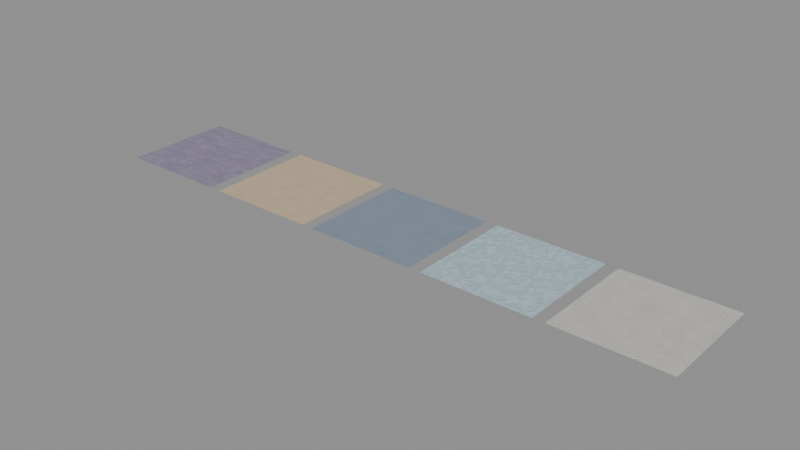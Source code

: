 # Source: deck-surfaces.blend  (saved by Blender 5.3.31; exported with 4.5.12 LTS)
import bpy
from mathutils import Matrix  # noqa: F401  (used for matrix-valued properties, if any)

bpy.ops.wm.read_factory_settings(use_empty=True)
scene = bpy.context.scene
scene.name = 'Scene'

# ---- materials (node trees are filled in below, after node groups)
mat_slate = bpy.data.materials.new('slate')
mat_slate.diffuse_color = (0.3, 0.26, 0.37, 1.0)
mat_limestone = bpy.data.materials.new('limestone')
mat_limestone.diffuse_color = (0.59, 0.46, 0.31, 1.0)
mat_alloy = bpy.data.materials.new('alloy')
mat_alloy.diffuse_color = (0.34, 0.41, 0.51, 1.0)
mat_frost = bpy.data.materials.new('frost')
mat_frost.diffuse_color = (0.47, 0.61, 0.69, 1.0)
mat_ceramic = bpy.data.materials.new('ceramic')
mat_ceramic.diffuse_color = (0.62, 0.6, 0.55, 1.0)

# ---- material node trees
mat_slate.use_nodes = True; mat_slate.node_tree.nodes.clear()
_N = mat_slate.node_tree.nodes; _L = mat_slate.node_tree.links
n0 = _N.new('ShaderNodeBsdfPrincipled'); n0.name = 'Principled BSDF'; n0.location = (-245, 0)
n0.inputs[1].default_value = 0.12
n0.inputs[10].default_value = 0.005
n1 = _N.new('ShaderNodeOutputMaterial'); n1.name = 'Material Output'; n1.location = (0, 0)
n2 = _N.new('ShaderNodeTexCoord'); n2.name = 'Texture Coordinate'; n2.location = (-2205, 0)
n3 = _N.new('ShaderNodeMapping'); n3.name = 'Mapping'; n3.location = (-1715, -325)
n3.label = 'Body of the slab direction'
n3.hide = True
n4 = _N.new('ShaderNodeTexNoise'); n4.name = 'Noise Texture'; n4.location = (-1470, 0)
n4.label = 'Body of the slab'
n4.width = 160
n4.inputs[2].default_value = 5.5
n4.inputs[3].default_value = 3.0
n4.inputs[8].default_value = 0.28
n5 = _N.new('ShaderNodeMapping'); n5.name = 'Mapping.001'; n5.location = (-1960, 0)
n5.label = 'Compressed mineral layers direction'
n5.hide = True
n5.inputs[2].default_value = (0.0, 0.0, 0.43)
n5.inputs[3].default_value = (0.82, 2.8, 1.0)
n6 = _N.new('ShaderNodeTexNoise'); n6.name = 'Noise Texture.001'; n6.location = (-1715, 0)
n6.label = 'Compressed mineral layers'
n6.width = 160
n6.inputs[2].default_value = 4.8
n6.inputs[3].default_value = 2.2
n6.inputs[8].default_value = 0.52
n7 = _N.new('ShaderNodeMath'); n7.name = 'Math'; n7.location = (-1470, -325)
n7.label = 'Quartz seam'
n7.operation = 'PINGPONG'
n7.inputs[1].default_value = 0.17
n8 = _N.new('ShaderNodeMapRange'); n8.name = 'Map Range'; n8.location = (-1225, -325)
n8.label = 'Mineral ribbons'
n8.inputs[1].default_value = 0.116
n8.inputs[2].default_value = 0.158
n8.inputs[3].default_value = 0.04
n8.inputs[4].default_value = 0.93
n9 = _N.new('ShaderNodeMixRGB'); n9.name = 'Mix (Legacy)'; n9.location = (-1225, 0)
n9.label = 'Cleavage'
n9.inputs[0].default_value = 0.38
n10 = _N.new('ShaderNodeMixRGB'); n10.name = 'Mix (Legacy).001'; n10.location = (-980, 0)
n10.label = 'Polished slate'
n10.inputs[0].default_value = 0.28
n11 = _N.new('ShaderNodeMapRange'); n11.name = 'Map Range.001'; n11.location = (-735, 0)
n11.label = 'Slab tone'
n11.inputs[1].default_value = 0.22
n11.inputs[2].default_value = 0.78
n11.inputs[3].default_value = 0.1
n11.inputs[4].default_value = 0.9
n12 = _N.new('ShaderNodeMapRange'); n12.name = 'Map Range.002'; n12.location = (-490, -325)
n12.label = 'Local roughness'
n12.inputs[1].default_value = 0.22
n12.inputs[2].default_value = 0.78
n12.inputs[3].default_value = 0.62
n12.inputs[4].default_value = 0.34
n13 = _N.new('ShaderNodeBump'); n13.name = 'Bump'; n13.location = (-490, -650)
n13.label = 'Microsurface relief'
n13.inputs[1].default_value = 0.022
n14 = _N.new('ShaderNodeMixRGB'); n14.name = 'Mix (Legacy).002'; n14.location = (-490, 0)
n14.label = 'Body colour'
n14.inputs[1].default_value = (0.24, 0.208, 0.296, 1.0)
n14.inputs[2].default_value = (0.36, 0.312, 0.444, 1.0)
_L.new(n2.outputs[2], n3.inputs[0])
_L.new(n3.outputs[0], n4.inputs[0])
_L.new(n2.outputs[2], n5.inputs[0])
_L.new(n5.outputs[0], n6.inputs[0])
_L.new(n6.outputs[0], n7.inputs[0])
_L.new(n7.outputs[0], n8.inputs[0])
_L.new(n6.outputs[0], n9.inputs[1])
_L.new(n4.outputs[0], n9.inputs[2])
_L.new(n9.outputs[0], n10.inputs[1])
_L.new(n8.outputs[0], n10.inputs[2])
_L.new(n10.outputs[0], n11.inputs[0])
_L.new(n10.outputs[0], n12.inputs[0])
_L.new(n10.outputs[0], n13.inputs[3])
_L.new(n13.outputs[0], n0.inputs[5])
_L.new(n11.outputs[0], n14.inputs[0])
_L.new(n14.outputs[0], n0.inputs[0])
_L.new(n12.outputs[0], n0.inputs[2])
_L.new(n0.outputs[0], n1.inputs[0])
n1.is_active_output = True
mat_limestone.use_nodes = True; mat_limestone.node_tree.nodes.clear()
_N = mat_limestone.node_tree.nodes; _L = mat_limestone.node_tree.links
n0 = _N.new('ShaderNodeBsdfPrincipled'); n0.name = 'Principled BSDF'; n0.location = (-245, 0)
n0.inputs[1].default_value = 0.06
n0.inputs[10].default_value = 0.005
n1 = _N.new('ShaderNodeOutputMaterial'); n1.name = 'Material Output'; n1.location = (0, 0)
n2 = _N.new('ShaderNodeTexCoord'); n2.name = 'Texture Coordinate'; n2.location = (-1960, 0)
n3 = _N.new('ShaderNodeMapping'); n3.name = 'Mapping'; n3.location = (-1715, -90)
n3.label = 'Body of the slab direction'
n3.hide = True
n4 = _N.new('ShaderNodeTexNoise'); n4.name = 'Noise Texture'; n4.location = (-1470, -325)
n4.label = 'Body of the slab'
n4.width = 160
n4.inputs[2].default_value = 5.5
n4.inputs[3].default_value = 3.0
n4.inputs[8].default_value = 0.28
n5 = _N.new('ShaderNodeMapping'); n5.name = 'Mapping.001'; n5.location = (-1715, 0)
n5.label = 'Sediment direction'
n5.hide = True
n5.inputs[2].default_value = (0.0, 0.0, 0.3)
n5.inputs[3].default_value = (1.0, 3.4, 1.0)
n6 = _N.new('ShaderNodeTexNoise'); n6.name = 'Noise Texture.001'; n6.location = (-1470, 0)
n6.label = 'Sediment'
n6.width = 160
n6.inputs[2].default_value = 6.0
n6.inputs[3].default_value = 2.5
n6.inputs[8].default_value = 0.55
n7 = _N.new('ShaderNodeTexVoronoi'); n7.name = 'Voronoi Texture'; n7.location = (-1470, -650)
n7.label = 'Open fossil pores'
n7.width = 160
n7.voronoi_dimensions = '2D'
n7.inputs[2].default_value = 67.0
n8 = _N.new('ShaderNodeMapRange'); n8.name = 'Map Range'; n8.location = (-1225, -325)
n8.label = 'Honed pores'
n8.inputs[1].default_value = 0.055
n8.inputs[2].default_value = 0.29
n8.inputs[3].default_value = 0.04
n8.inputs[4].default_value = 0.7
n9 = _N.new('ShaderNodeMixRGB'); n9.name = 'Mix (Legacy)'; n9.location = (-1225, 0)
n9.label = 'Stone matrix'
n9.inputs[0].default_value = 0.4
n10 = _N.new('ShaderNodeMixRGB'); n10.name = 'Mix (Legacy).001'; n10.location = (-980, 0)
n10.label = 'Honed limestone'
n10.inputs[0].default_value = 0.36
n11 = _N.new('ShaderNodeMapRange'); n11.name = 'Map Range.001'; n11.location = (-735, 0)
n11.label = 'Slab tone'
n11.inputs[1].default_value = 0.22
n11.inputs[2].default_value = 0.78
n11.inputs[3].default_value = 0.1
n11.inputs[4].default_value = 0.9
n12 = _N.new('ShaderNodeMapRange'); n12.name = 'Map Range.002'; n12.location = (-490, -325)
n12.label = 'Local roughness'
n12.inputs[1].default_value = 0.22
n12.inputs[2].default_value = 0.78
n12.inputs[3].default_value = 0.77
n12.inputs[4].default_value = 0.49
n13 = _N.new('ShaderNodeBump'); n13.name = 'Bump'; n13.location = (-490, -650)
n13.label = 'Microsurface relief'
n13.inputs[1].default_value = 0.026
n14 = _N.new('ShaderNodeMixRGB'); n14.name = 'Mix (Legacy).002'; n14.location = (-490, 0)
n14.label = 'Body colour'
n14.inputs[1].default_value = (0.472, 0.368, 0.248, 1.0)
n14.inputs[2].default_value = (0.708, 0.552, 0.372, 1.0)
_L.new(n2.outputs[2], n3.inputs[0])
_L.new(n3.outputs[0], n4.inputs[0])
_L.new(n2.outputs[2], n5.inputs[0])
_L.new(n5.outputs[0], n6.inputs[0])
_L.new(n2.outputs[2], n7.inputs[0])
_L.new(n7.outputs[0], n8.inputs[0])
_L.new(n6.outputs[0], n9.inputs[1])
_L.new(n4.outputs[0], n9.inputs[2])
_L.new(n9.outputs[0], n10.inputs[1])
_L.new(n8.outputs[0], n10.inputs[2])
_L.new(n10.outputs[0], n11.inputs[0])
_L.new(n10.outputs[0], n12.inputs[0])
_L.new(n10.outputs[0], n13.inputs[3])
_L.new(n13.outputs[0], n0.inputs[5])
_L.new(n11.outputs[0], n14.inputs[0])
_L.new(n14.outputs[0], n0.inputs[0])
_L.new(n12.outputs[0], n0.inputs[2])
_L.new(n0.outputs[0], n1.inputs[0])
n1.is_active_output = True
mat_alloy.use_nodes = True; mat_alloy.node_tree.nodes.clear()
_N = mat_alloy.node_tree.nodes; _L = mat_alloy.node_tree.links
n0 = _N.new('ShaderNodeBsdfPrincipled'); n0.name = 'Principled BSDF'; n0.location = (-245, 0)
n0.inputs[1].default_value = 0.48
n0.inputs[10].default_value = 0.005
n1 = _N.new('ShaderNodeOutputMaterial'); n1.name = 'Material Output'; n1.location = (0, 0)
n2 = _N.new('ShaderNodeTexCoord'); n2.name = 'Texture Coordinate'; n2.location = (-1960, 0)
n3 = _N.new('ShaderNodeMapping'); n3.name = 'Mapping'; n3.location = (-1470, -650)
n3.label = 'Body of the slab direction'
n3.hide = True
n4 = _N.new('ShaderNodeTexNoise'); n4.name = 'Noise Texture'; n4.location = (-1225, -325)
n4.label = 'Body of the slab'
n4.width = 160
n4.inputs[2].default_value = 5.5
n4.inputs[3].default_value = 3.0
n4.inputs[8].default_value = 0.28
n5 = _N.new('ShaderNodeMapping'); n5.name = 'Mapping.001'; n5.location = (-1715, 0)
n5.label = 'Linear grinding marks direction'
n5.hide = True
n5.inputs[3].default_value = (0.56, 13.0, 1.0)
n6 = _N.new('ShaderNodeTexNoise'); n6.name = 'Noise Texture.001'; n6.location = (-1470, 0)
n6.label = 'Linear grinding marks'
n6.width = 160
n6.inputs[2].default_value = 11.0
n6.inputs[3].default_value = 1.5
n6.inputs[8].default_value = 0.16
n7 = _N.new('ShaderNodeMapping'); n7.name = 'Mapping.002'; n7.location = (-1715, -90)
n7.label = 'Overlapping tool passes direction'
n7.hide = True
n7.inputs[3].default_value = (0.6, 4.0, 1.0)
n8 = _N.new('ShaderNodeTexNoise'); n8.name = 'Noise Texture.002'; n8.location = (-1470, -325)
n8.label = 'Overlapping tool passes'
n8.width = 160
n8.inputs[2].default_value = 7.0
n8.inputs[8].default_value = 0.28
n9 = _N.new('ShaderNodeMixRGB'); n9.name = 'Mix (Legacy)'; n9.location = (-1225, 0)
n9.label = 'Tool finish'
n9.inputs[0].default_value = 0.54
n10 = _N.new('ShaderNodeMixRGB'); n10.name = 'Mix (Legacy).001'; n10.location = (-980, 0)
n10.label = 'Satin alloy'
n10.inputs[0].default_value = 0.24
n11 = _N.new('ShaderNodeMapRange'); n11.name = 'Map Range'; n11.location = (-735, 0)
n11.label = 'Slab tone'
n11.inputs[1].default_value = 0.22
n11.inputs[2].default_value = 0.78
n11.inputs[3].default_value = 0.1
n11.inputs[4].default_value = 0.9
n12 = _N.new('ShaderNodeMapRange'); n12.name = 'Map Range.001'; n12.location = (-490, -325)
n12.label = 'Local roughness'
n12.inputs[1].default_value = 0.22
n12.inputs[2].default_value = 0.78
n12.inputs[3].default_value = 0.57
n12.inputs[4].default_value = 0.29
n13 = _N.new('ShaderNodeBump'); n13.name = 'Bump'; n13.location = (-490, -650)
n13.label = 'Microsurface relief'
n13.inputs[1].default_value = 0.016
n14 = _N.new('ShaderNodeMixRGB'); n14.name = 'Mix (Legacy).002'; n14.location = (-490, 0)
n14.label = 'Body colour'
n14.inputs[1].default_value = (0.272, 0.328, 0.408, 1.0)
n14.inputs[2].default_value = (0.408, 0.492, 0.612, 1.0)
_L.new(n2.outputs[2], n3.inputs[0])
_L.new(n3.outputs[0], n4.inputs[0])
_L.new(n2.outputs[2], n5.inputs[0])
_L.new(n5.outputs[0], n6.inputs[0])
_L.new(n2.outputs[2], n7.inputs[0])
_L.new(n7.outputs[0], n8.inputs[0])
_L.new(n6.outputs[0], n9.inputs[1])
_L.new(n8.outputs[0], n9.inputs[2])
_L.new(n9.outputs[0], n10.inputs[1])
_L.new(n4.outputs[0], n10.inputs[2])
_L.new(n10.outputs[0], n11.inputs[0])
_L.new(n10.outputs[0], n12.inputs[0])
_L.new(n10.outputs[0], n13.inputs[3])
_L.new(n13.outputs[0], n0.inputs[5])
_L.new(n11.outputs[0], n14.inputs[0])
_L.new(n14.outputs[0], n0.inputs[0])
_L.new(n12.outputs[0], n0.inputs[2])
_L.new(n0.outputs[0], n1.inputs[0])
n1.is_active_output = True
mat_frost.use_nodes = True; mat_frost.node_tree.nodes.clear()
_N = mat_frost.node_tree.nodes; _L = mat_frost.node_tree.links
n0 = _N.new('ShaderNodeBsdfPrincipled'); n0.name = 'Principled BSDF'; n0.location = (-245, 0)
n0.inputs[1].default_value = 0.11
n0.inputs[10].default_value = 0.005
n1 = _N.new('ShaderNodeOutputMaterial'); n1.name = 'Material Output'; n1.location = (0, 0)
n2 = _N.new('ShaderNodeTexCoord'); n2.name = 'Texture Coordinate'; n2.location = (-2205, 0)
n3 = _N.new('ShaderNodeMapping'); n3.name = 'Mapping'; n3.location = (-1470, -650)
n3.label = 'Body of the slab direction'
n3.hide = True
n4 = _N.new('ShaderNodeTexNoise'); n4.name = 'Noise Texture'; n4.location = (-1225, -325)
n4.label = 'Body of the slab'
n4.width = 160
n4.inputs[2].default_value = 5.5
n4.inputs[3].default_value = 3.0
n4.inputs[8].default_value = 0.28
n5 = _N.new('ShaderNodeMapping'); n5.name = 'Mapping.001'; n5.location = (-1715, 0)
n5.label = 'Ice needles direction'
n5.hide = True
n5.inputs[2].default_value = (0.0, 0.0, 0.68)
n5.inputs[3].default_value = (1.0, 5.4, 1.0)
n6 = _N.new('ShaderNodeTexNoise'); n6.name = 'Noise Texture.001'; n6.location = (-1470, 0)
n6.label = 'Ice needles'
n6.width = 160
n6.inputs[2].default_value = 9.5
n6.inputs[8].default_value = 1.4
n7 = _N.new('ShaderNodeMapping'); n7.name = 'Mapping.002'; n7.location = (-1960, 0)
n7.label = 'Crystallisation front direction'
n7.hide = True
n7.inputs[3].default_value = (1.4, 1.0, 1.0)
n8 = _N.new('ShaderNodeTexNoise'); n8.name = 'Noise Texture.002'; n8.location = (-1715, -90)
n8.label = 'Crystallisation front'
n8.width = 160
n8.inputs[2].default_value = 12.0
n8.inputs[8].default_value = 0.6
n9 = _N.new('ShaderNodeMapRange'); n9.name = 'Map Range'; n9.location = (-1470, -325)
n9.label = 'Frost flowers'
n9.inputs[1].default_value = 0.48
n9.inputs[2].default_value = 0.55
n9.inputs[3].default_value = 0.18
n9.inputs[4].default_value = 0.84
n10 = _N.new('ShaderNodeMixRGB'); n10.name = 'Mix (Legacy)'; n10.location = (-1225, 0)
n10.label = 'Rime'
n10.inputs[0].default_value = 0.44
n11 = _N.new('ShaderNodeMixRGB'); n11.name = 'Mix (Legacy).001'; n11.location = (-980, 0)
n11.label = 'Frosted plate'
n11.inputs[0].default_value = 0.22
n12 = _N.new('ShaderNodeMapRange'); n12.name = 'Map Range.001'; n12.location = (-735, 0)
n12.label = 'Slab tone'
n12.inputs[1].default_value = 0.22
n12.inputs[2].default_value = 0.78
n12.inputs[3].default_value = 0.1
n12.inputs[4].default_value = 0.9
n13 = _N.new('ShaderNodeMapRange'); n13.name = 'Map Range.002'; n13.location = (-490, -325)
n13.label = 'Local roughness'
n13.inputs[1].default_value = 0.22
n13.inputs[2].default_value = 0.78
n13.inputs[3].default_value = 0.54
n13.inputs[4].default_value = 0.26
n14 = _N.new('ShaderNodeBump'); n14.name = 'Bump'; n14.location = (-490, -650)
n14.label = 'Microsurface relief'
n14.inputs[1].default_value = 0.028
n15 = _N.new('ShaderNodeMixRGB'); n15.name = 'Mix (Legacy).002'; n15.location = (-490, 0)
n15.label = 'Body colour'
n15.inputs[1].default_value = (0.376, 0.488, 0.552, 1.0)
n15.inputs[2].default_value = (0.564, 0.732, 0.828, 1.0)
_L.new(n2.outputs[2], n3.inputs[0])
_L.new(n3.outputs[0], n4.inputs[0])
_L.new(n2.outputs[2], n5.inputs[0])
_L.new(n5.outputs[0], n6.inputs[0])
_L.new(n2.outputs[2], n7.inputs[0])
_L.new(n7.outputs[0], n8.inputs[0])
_L.new(n8.outputs[0], n9.inputs[0])
_L.new(n6.outputs[0], n10.inputs[1])
_L.new(n9.outputs[0], n10.inputs[2])
_L.new(n10.outputs[0], n11.inputs[1])
_L.new(n4.outputs[0], n11.inputs[2])
_L.new(n11.outputs[0], n12.inputs[0])
_L.new(n11.outputs[0], n13.inputs[0])
_L.new(n11.outputs[0], n14.inputs[3])
_L.new(n14.outputs[0], n0.inputs[5])
_L.new(n12.outputs[0], n15.inputs[0])
_L.new(n15.outputs[0], n0.inputs[0])
_L.new(n13.outputs[0], n0.inputs[2])
_L.new(n0.outputs[0], n1.inputs[0])
n1.is_active_output = True
mat_ceramic.use_nodes = True; mat_ceramic.node_tree.nodes.clear()
_N = mat_ceramic.node_tree.nodes; _L = mat_ceramic.node_tree.links
n0 = _N.new('ShaderNodeBsdfPrincipled'); n0.name = 'Principled BSDF'; n0.location = (-245, 0)
n0.inputs[1].default_value = 0.08
n0.inputs[10].default_value = 0.005
n1 = _N.new('ShaderNodeOutputMaterial'); n1.name = 'Material Output'; n1.location = (0, 0)
n2 = _N.new('ShaderNodeTexCoord'); n2.name = 'Texture Coordinate'; n2.location = (-1960, 0)
n3 = _N.new('ShaderNodeMapping'); n3.name = 'Mapping'; n3.location = (-1470, 0)
n3.label = 'Body of the slab direction'
n3.hide = True
n4 = _N.new('ShaderNodeTexNoise'); n4.name = 'Noise Texture'; n4.location = (-1225, 0)
n4.label = 'Body of the slab'
n4.width = 160
n4.inputs[2].default_value = 5.5
n4.inputs[3].default_value = 3.0
n4.inputs[8].default_value = 0.28
n5 = _N.new('ShaderNodeMapping'); n5.name = 'Mapping.001'; n5.location = (-1715, 0)
n5.label = 'Fired ceramic grains direction'
n5.hide = True
n6 = _N.new('ShaderNodeTexNoise'); n6.name = 'Noise Texture.001'; n6.location = (-1470, -90)
n6.label = 'Fired ceramic grains'
n6.width = 160
n6.inputs[2].default_value = 71.0
n6.inputs[3].default_value = 1.5
n7 = _N.new('ShaderNodeMapRange'); n7.name = 'Map Range'; n7.location = (-1225, -325)
n7.label = 'Ceramic inclusions'
n7.inputs[1].default_value = 0.43
n7.inputs[2].default_value = 0.61
n7.inputs[3].default_value = 0.19
n7.inputs[4].default_value = 0.78
n8 = _N.new('ShaderNodeMixRGB'); n8.name = 'Mix (Legacy)'; n8.location = (-980, 0)
n8.label = 'Sintered porcelain'
n8.inputs[0].default_value = 0.46
n9 = _N.new('ShaderNodeMapRange'); n9.name = 'Map Range.001'; n9.location = (-735, 0)
n9.label = 'Slab tone'
n9.inputs[1].default_value = 0.22
n9.inputs[2].default_value = 0.78
n9.inputs[3].default_value = 0.1
n9.inputs[4].default_value = 0.9
n10 = _N.new('ShaderNodeMapRange'); n10.name = 'Map Range.002'; n10.location = (-490, -325)
n10.label = 'Local roughness'
n10.inputs[1].default_value = 0.22
n10.inputs[2].default_value = 0.78
n10.inputs[3].default_value = 0.62
n10.inputs[4].default_value = 0.34
n11 = _N.new('ShaderNodeBump'); n11.name = 'Bump'; n11.location = (-490, -650)
n11.label = 'Microsurface relief'
n11.inputs[1].default_value = 0.018
n12 = _N.new('ShaderNodeMixRGB'); n12.name = 'Mix (Legacy).001'; n12.location = (-490, 0)
n12.label = 'Body colour'
n12.inputs[1].default_value = (0.496, 0.48, 0.44, 1.0)
n12.inputs[2].default_value = (0.744, 0.72, 0.66, 1.0)
_L.new(n2.outputs[2], n3.inputs[0])
_L.new(n3.outputs[0], n4.inputs[0])
_L.new(n2.outputs[2], n5.inputs[0])
_L.new(n5.outputs[0], n6.inputs[0])
_L.new(n6.outputs[0], n7.inputs[0])
_L.new(n4.outputs[0], n8.inputs[1])
_L.new(n7.outputs[0], n8.inputs[2])
_L.new(n8.outputs[0], n9.inputs[0])
_L.new(n8.outputs[0], n10.inputs[0])
_L.new(n8.outputs[0], n11.inputs[3])
_L.new(n11.outputs[0], n0.inputs[5])
_L.new(n9.outputs[0], n12.inputs[0])
_L.new(n12.outputs[0], n0.inputs[0])
_L.new(n10.outputs[0], n0.inputs[2])
_L.new(n0.outputs[0], n1.inputs[0])
n1.is_active_output = True

# ---- meshes
me_plane = bpy.data.meshes.new('Plane')
me_plane.from_pydata([(-1.625, -1.625, 0.0), (1.625, -1.625, 0.0), (-1.625, 1.625, 0.0), (1.625, 1.625, 0.0)], [], [(0, 1, 3, 2)])
_uv = me_plane.uv_layers.new(name='UVMap')
_uv.uv.foreach_set('vector', [0.0, 0.0, 1.0, 0.0, 1.0, 1.0, 0.0, 1.0])
me_plane.materials.append(mat_slate)
me_plane.update()
me_plane_001 = bpy.data.meshes.new('Plane.001')
me_plane_001.from_pydata([(-1.625, -1.625, 0.0), (1.625, -1.625, 0.0), (-1.625, 1.625, 0.0), (1.625, 1.625, 0.0)], [], [(0, 1, 3, 2)])
_uv = me_plane_001.uv_layers.new(name='UVMap')
_uv.uv.foreach_set('vector', [0.0, 0.0, 1.0, 0.0, 1.0, 1.0, 0.0, 1.0])
me_plane_001.materials.append(mat_limestone)
me_plane_001.update()
me_plane_002 = bpy.data.meshes.new('Plane.002')
me_plane_002.from_pydata([(-1.625, -1.625, 0.0), (1.625, -1.625, 0.0), (-1.625, 1.625, 0.0), (1.625, 1.625, 0.0)], [], [(0, 1, 3, 2)])
_uv = me_plane_002.uv_layers.new(name='UVMap')
_uv.uv.foreach_set('vector', [0.0, 0.0, 1.0, 0.0, 1.0, 1.0, 0.0, 1.0])
me_plane_002.materials.append(mat_alloy)
me_plane_002.update()
me_plane_003 = bpy.data.meshes.new('Plane.003')
me_plane_003.from_pydata([(-1.625, -1.625, 0.0), (1.625, -1.625, 0.0), (-1.625, 1.625, 0.0), (1.625, 1.625, 0.0)], [], [(0, 1, 3, 2)])
_uv = me_plane_003.uv_layers.new(name='UVMap')
_uv.uv.foreach_set('vector', [0.0, 0.0, 1.0, 0.0, 1.0, 1.0, 0.0, 1.0])
me_plane_003.materials.append(mat_frost)
me_plane_003.update()
me_plane_004 = bpy.data.meshes.new('Plane.004')
me_plane_004.from_pydata([(-1.625, -1.625, 0.0), (1.625, -1.625, 0.0), (-1.625, 1.625, 0.0), (1.625, 1.625, 0.0)], [], [(0, 1, 3, 2)])
_uv = me_plane_004.uv_layers.new(name='UVMap')
_uv.uv.foreach_set('vector', [0.0, 0.0, 1.0, 0.0, 1.0, 1.0, 0.0, 1.0])
me_plane_004.materials.append(mat_ceramic)
me_plane_004.update()

# ---- objects
ob_slate = bpy.data.objects.new('slate', me_plane)
ob_limestone = bpy.data.objects.new('limestone', me_plane_001)
ob_alloy = bpy.data.objects.new('alloy', me_plane_002)
ob_frost = bpy.data.objects.new('frost', me_plane_003)
ob_ceramic = bpy.data.objects.new('ceramic', me_plane_004)

# ---- transforms, parenting, visibility, modifiers, constraints
ob_slate.location = (0.0, 0.0, 0.0)
ob_limestone.location = (3.6, 0.0, 0.0)
ob_alloy.location = (7.2, 0.0, 0.0)
ob_frost.location = (10.8, 0.0, 0.0)
ob_ceramic.location = (14.4, 0.0, 0.0)

# ---- collection membership
scene.collection.objects.link(ob_slate)
scene.collection.objects.link(ob_limestone)
scene.collection.objects.link(ob_alloy)
scene.collection.objects.link(ob_frost)
scene.collection.objects.link(ob_ceramic)

# ---- scene / render settings (as saved in the file)
scene.frame_start = 1; scene.frame_end = 250; scene.frame_set(1)
scene.render.engine = 'CYCLES'
scene.render.bake_bias = 0.0
scene.render.bake_samples = 0
scene.render.compositor_device = 'GPU'
scene.cycles.samples = 1
scene.eevee.use_volume_custom_range = False
scene.eevee.fast_gi_thickness_near = 0.1
scene.eevee.fast_gi_thickness_far = 0.0
scene.eevee.ray_tracing_options.screen_trace_thickness = 0.1
bpy.context.view_layer.update()

# ---- added for rendering (the .blend has no active camera and no usable light): camera, sun + grey world if the file has none
cam_auto = bpy.data.cameras.new('AutoCamera')
cam_auto.lens = 50.0
cam_auto.sensor_width = 36.0
cam_auto.clip_end = 1000.0
ob_auto_camera = bpy.data.objects.new('AutoCamera', cam_auto)
scene.collection.objects.link(ob_auto_camera)
ob_auto_camera.location = (23.8048, -19.9257, 13.2838)
ob_auto_camera.rotation_euler = (1.09748, -7.21219e-08, 0.694738)
scene.camera = ob_auto_camera
light_auto_sun = bpy.data.lights.new('AutoSun', 'SUN')
light_auto_sun.energy = 3.0
light_auto_sun.angle = 0.0523599
ob_auto_sun = bpy.data.objects.new('AutoSun', light_auto_sun)
scene.collection.objects.link(ob_auto_sun)
ob_auto_sun.rotation_euler = (0.872665, 0.174533, 0.523599)
if scene.world is None:
    world_auto = bpy.data.worlds.new('AutoWorld')
    world_auto.color = (0.3, 0.3, 0.3)
    scene.world = world_auto
bpy.context.view_layer.update()
